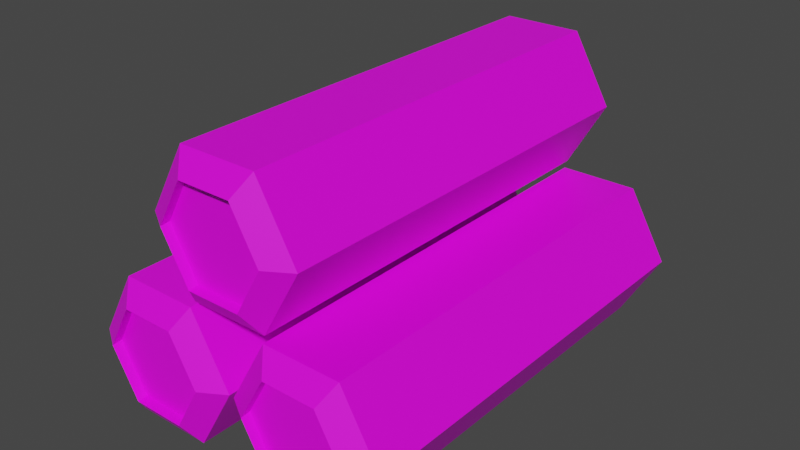 # Source: Lumber.blend  (saved by Blender 2.91.10; exported with 4.5.12 LTS)
import bpy
from mathutils import Matrix  # noqa: F401  (used for matrix-valued properties, if any)

bpy.ops.wm.read_factory_settings(use_empty=True)
scene = bpy.context.scene
scene.name = 'Scene'

# ---- collections
col_collection = bpy.data.collections.new('Collection'); scene.collection.children.link(col_collection)

# ---- images (referenced by path relative to the original .blend; pixels are not part of the script)
import os
ASSET_DIR = os.environ.get("B2B_ASSET_DIR", "")  # directory of the original .blend (textures are referenced by path, not embedded)
HERE = os.path.dirname(os.path.abspath(__file__))  # packed textures are extracted next to this script under _unpacked/

def load_image(name, relpath, width, height, colorspace="sRGB"):
    """Load a texture the original file referenced (path relative to the .blend, or extracted next to this script)."""
    p = next((c for c in (os.path.join(HERE, relpath), os.path.join(ASSET_DIR, relpath)) if relpath and os.path.exists(c)), "")
    if p:
        img = bpy.data.images.load(p, check_existing=True)
        img.name = name
    else:  # same state as the original file: an image datablock whose file is absent (Cycles renders it pink)
        img = bpy.data.images.new(name, width, height)
        img.source = "FILE"
        img.filepath = "//" + (relpath or name)
    img.colorspace_settings.name = colorspace
    return img
img_untitled = load_image('Untitled', '_models/Lumber.png', 1024, 1024, 'sRGB')
img_untitled_002 = load_image('Untitled.002', '_models/Lumber.png', 1024, 1024, 'sRGB')
img_untitled_003 = load_image('Untitled.003', '_models/Lumber.png', 1024, 1024, 'sRGB')

# ---- materials (node trees are filled in below, after node groups)
mat_material_002 = bpy.data.materials.new('Material.002')
mat_material_002.use_transparent_shadow = False
mat_material_003 = bpy.data.materials.new('Material.003')
mat_material_003.use_transparent_shadow = False
mat_material_004 = bpy.data.materials.new('Material.004')
mat_material_004.use_transparent_shadow = False

# ---- material node trees
mat_material_002.use_nodes = True; mat_material_002.node_tree.nodes.clear()
_N = mat_material_002.node_tree.nodes; _L = mat_material_002.node_tree.links
n0 = _N.new('ShaderNodeBsdfPrincipled'); n0.name = 'Principled BSDF'; n0.location = (10, 300)
n0.distribution = 'GGX'
n0.subsurface_method = 'BURLEY'
n0.inputs[3].default_value = 1.45
n0.inputs[27].default_value = (0.0, 0.0, 0.0, 1.0)
n0.inputs[28].default_value = 1.0
n1 = _N.new('ShaderNodeOutputMaterial'); n1.name = 'Material Output'; n1.location = (300, 300)
n2 = _N.new('ShaderNodeTexImage'); n2.name = 'Image Texture'; n2.location = (-280, 280)
n2.image = img_untitled
_L.new(n0.outputs[0], n1.inputs[0])
_L.new(n2.outputs[0], n0.inputs[0])
n1.is_active_output = True
mat_material_003.use_nodes = True; mat_material_003.node_tree.nodes.clear()
_N = mat_material_003.node_tree.nodes; _L = mat_material_003.node_tree.links
n0 = _N.new('ShaderNodeBsdfPrincipled'); n0.name = 'Principled BSDF'; n0.location = (10, 300)
n0.distribution = 'GGX'
n0.subsurface_method = 'BURLEY'
n0.inputs[3].default_value = 1.45
n0.inputs[27].default_value = (0.0, 0.0, 0.0, 1.0)
n0.inputs[28].default_value = 1.0
n1 = _N.new('ShaderNodeOutputMaterial'); n1.name = 'Material Output'; n1.location = (300, 300)
n2 = _N.new('ShaderNodeTexImage'); n2.name = 'Image Texture'; n2.location = (-280, 280)
n2.image = img_untitled_002
_L.new(n0.outputs[0], n1.inputs[0])
_L.new(n2.outputs[0], n0.inputs[0])
n1.is_active_output = True
mat_material_004.use_nodes = True; mat_material_004.node_tree.nodes.clear()
_N = mat_material_004.node_tree.nodes; _L = mat_material_004.node_tree.links
n0 = _N.new('ShaderNodeBsdfPrincipled'); n0.name = 'Principled BSDF'; n0.location = (10, 300)
n0.distribution = 'GGX'
n0.subsurface_method = 'BURLEY'
n0.inputs[3].default_value = 1.45
n0.inputs[27].default_value = (0.0, 0.0, 0.0, 1.0)
n0.inputs[28].default_value = 1.0
n1 = _N.new('ShaderNodeOutputMaterial'); n1.name = 'Material Output'; n1.location = (300, 300)
n2 = _N.new('ShaderNodeTexImage'); n2.name = 'Image Texture'; n2.location = (-280, 280)
n2.image = img_untitled_003
_L.new(n0.outputs[0], n1.inputs[0])
_L.new(n2.outputs[0], n0.inputs[0])
n1.is_active_output = True

# ---- world
world_world = bpy.data.worlds.new('World'); scene.world = world_world
world_world.use_nodes = True; world_world.node_tree.nodes.clear()
_N = world_world.node_tree.nodes; _L = world_world.node_tree.links
n0 = _N.new('ShaderNodeOutputWorld'); n0.name = 'World Output'; n0.location = (300, 300)
n1 = _N.new('ShaderNodeBackground'); n1.name = 'Background'; n1.location = (10, 300)
n1.inputs[0].default_value = (0.05088, 0.05088, 0.05088, 1.0)
_L.new(n1.outputs[0], n0.inputs[0])
n0.is_active_output = True
world_world.color = (0.05088, 0.05088, 0.05088)
world_world.use_sun_shadow = False
world_world.sun_shadow_jitter_overblur = 0.0

# ---- meshes
me_cylinder = bpy.data.meshes.new('Cylinder')
me_cylinder.from_pydata([(-0.2151, 1.002, 0.501), (-0.2151, -1.002, 0.501), (-0.03012, 1.002, 0.18), (-0.03012, -1.002, 0.18), (-0.2151, 1.002, -0.141), (-0.2151, -1.002, -0.141), (-0.5849, 1.002, -0.141), (-0.5849, -1.002, -0.141), (-0.7699, 1.002, 0.18), (-0.7699, -1.002, 0.18), (-0.5849, 1.002, 0.501), (-0.5849, -1.002, 0.501), (-0.2724, 1.072, 0.4015), (-0.1448, 1.072, 0.18), (-0.1448, -1.072, 0.18), (-0.2724, -1.072, 0.4015), (-0.2724, 1.072, -0.04147), (-0.2724, -1.072, -0.04147), (-0.5276, 1.072, -0.04147), (-0.5276, -1.072, -0.04147), (-0.6552, 1.072, 0.18), (-0.6552, -1.072, 0.18), (-0.5276, 1.072, 0.4015), (-0.5276, -1.072, 0.4015), (-0.2753, 1.023, 0.4036), (-0.1477, 1.023, 0.1822), (-0.1477, -1.024, 0.1822), (-0.2753, -1.024, 0.4036), (-0.2753, 1.023, -0.03929), (-0.2753, -1.024, -0.03929), (-0.5305, 1.023, -0.03929), (-0.5305, -1.024, -0.03929), (-0.6581, 1.023, 0.1822), (-0.6581, -1.024, 0.1822), (-0.5305, 1.023, 0.4036), (-0.5305, -1.024, 0.4036)], [], [(0, 1, 3, 2), (2, 3, 5, 4), (4, 5, 7, 6), (6, 7, 9, 8), (6, 8, 20, 18), (8, 9, 11, 10), (10, 11, 1, 0), (8, 10, 22, 20), (13, 16, 28, 25), (19, 17, 29, 31), (1, 11, 23, 15), (0, 2, 13, 12), (4, 6, 18, 16), (11, 9, 21, 23), (2, 4, 16, 13), (9, 7, 19, 21), (3, 1, 15, 14), (7, 5, 17, 19), (5, 3, 14, 17), (10, 0, 12, 22), (26, 27, 35, 33, 31, 29), (24, 25, 28, 30, 32, 34), (23, 21, 33, 35), (18, 20, 32, 30), (17, 14, 26, 29), (22, 12, 24, 34), (12, 13, 25, 24), (21, 19, 31, 33), (16, 18, 30, 28), (15, 23, 35, 27), (14, 15, 27, 26), (20, 22, 34, 32)])
_uv = me_cylinder.uv_layers.new(name='UVMap')
_uv.uv.foreach_set('vector', [0.6413, 0.5964, 0.04782, 0.5964, 0.04782, 0.4867, 0.6413, 0.4867, 0.6413, 0.4867, 0.04782, 0.4867, 0.04782, 0.3769, 0.6413, 0.3769, 0.6413, 0.3769, 0.04782, 0.3769, 0.04782, 0.2672, 0.6413, 0.2672, 0.6413, 0.2672, 0.04782, 0.2672, 0.04782, 0.1574, 0.6413, 0.1574, 0.6729, 0.8939, 0.6331, 0.9654, 0.6173, 0.9403, 0.6433, 0.8948, 0.6413, 0.1574, 0.04782, 0.1574, 0.04782, 0.04767, 0.6413, 0.04767, 0.6413, 0.7062, 0.04782, 0.7062, 0.04782, 0.5964, 0.6413, 0.5964, 0.6331, 0.9654, 0.5513, 0.9668, 0.5652, 0.9405, 0.6173, 0.9403, 0.6964, 0.1993, 0.7045, 0.1184, 0.7174, 0.1276, 0.7134, 0.193, 0.7769, 0.4294, 0.7028, 0.3982, 0.7154, 0.3894, 0.7771, 0.4124, 0.4925, 0.8935, 0.4527, 0.965, 0.4369, 0.9398, 0.4629, 0.8944, 0.5098, 0.8961, 0.5496, 0.8246, 0.5655, 0.8497, 0.5395, 0.8952, 0.6315, 0.8233, 0.6729, 0.8939, 0.6433, 0.8948, 0.6175, 0.8495, 0.4527, 0.965, 0.3709, 0.9663, 0.3848, 0.9401, 0.4369, 0.9398, 0.5496, 0.8246, 0.6315, 0.8233, 0.6175, 0.8495, 0.5655, 0.8497, 0.3709, 0.9663, 0.3294, 0.8957, 0.3591, 0.8947, 0.3848, 0.9401, 0.4511, 0.8228, 0.4925, 0.8935, 0.4629, 0.8944, 0.4371, 0.849, 0.3294, 0.8957, 0.3692, 0.8241, 0.3851, 0.8493, 0.3591, 0.8947, 0.3692, 0.8241, 0.4511, 0.8228, 0.4371, 0.849, 0.3851, 0.8493, 0.5513, 0.9668, 0.5098, 0.8961, 0.5395, 0.8952, 0.5652, 0.9405, 0.2834, 0.8714, 0.2834, 0.9413, 0.2229, 0.9763, 0.1624, 0.9413, 0.1624, 0.8714, 0.2229, 0.8365, 0.1621, 0.8714, 0.1621, 0.9413, 0.1015, 0.9763, 0.041, 0.9413, 0.041, 0.8714, 0.1015, 0.8365, 0.8504, 0.2965, 0.8504, 0.3859, 0.8353, 0.3757, 0.8328, 0.3094, 0.7789, 0.08711, 0.8527, 0.1307, 0.8371, 0.1413, 0.7791, 0.1046, 0.7028, 0.3982, 0.6949, 0.3175, 0.7113, 0.3237, 0.7154, 0.3894, 0.8527, 0.2208, 0.7668, 0.2507, 0.7711, 0.2324, 0.8345, 0.2074, 0.7668, 0.2507, 0.6964, 0.1993, 0.7134, 0.193, 0.7711, 0.2324, 0.8504, 0.3859, 0.7769, 0.4294, 0.7771, 0.4124, 0.8353, 0.3757, 0.7045, 0.1184, 0.7789, 0.08711, 0.7791, 0.1046, 0.7174, 0.1276, 0.7651, 0.2665, 0.8504, 0.2965, 0.8328, 0.3094, 0.7692, 0.2843, 0.6949, 0.3175, 0.7651, 0.2665, 0.7692, 0.2843, 0.7113, 0.3237, 0.8527, 0.1307, 0.8527, 0.2208, 0.8345, 0.2074, 0.8371, 0.1413])
me_cylinder.materials.append(mat_material_002)
me_cylinder.use_remesh_fix_poles = True
me_cylinder.use_remesh_preserve_attributes = False
me_cylinder.use_mirror_vertex_groups = False
me_cylinder.update()
me_cylinder_007 = bpy.data.meshes.new('Cylinder.007')
me_cylinder_007.from_pydata([(-0.2151, 1.002, 0.501), (-0.2151, -1.002, 0.501), (-0.03012, 1.002, 0.18), (-0.03012, -1.002, 0.18), (-0.2151, 1.002, -0.141), (-0.2151, -1.002, -0.141), (-0.5849, 1.002, -0.141), (-0.5849, -1.002, -0.141), (-0.7699, 1.002, 0.18), (-0.7699, -1.002, 0.18), (-0.5849, 1.002, 0.501), (-0.5849, -1.002, 0.501), (-0.2724, 1.072, 0.4015), (-0.1448, 1.072, 0.18), (-0.1448, -1.072, 0.18), (-0.2724, -1.072, 0.4015), (-0.2724, 1.072, -0.04147), (-0.2724, -1.072, -0.04147), (-0.5276, 1.072, -0.04147), (-0.5276, -1.072, -0.04147), (-0.6552, 1.072, 0.18), (-0.6552, -1.072, 0.18), (-0.5276, 1.072, 0.4015), (-0.5276, -1.072, 0.4015), (-0.2753, 1.023, 0.4036), (-0.1477, 1.023, 0.1822), (-0.1477, -1.024, 0.1822), (-0.2753, -1.024, 0.4036), (-0.2753, 1.023, -0.03929), (-0.2753, -1.024, -0.03929), (-0.5305, 1.023, -0.03929), (-0.5305, -1.024, -0.03929), (-0.6581, 1.023, 0.1822), (-0.6581, -1.024, 0.1822), (-0.5305, 1.023, 0.4036), (-0.5305, -1.024, 0.4036)], [], [(0, 1, 3, 2), (2, 3, 5, 4), (4, 5, 7, 6), (6, 7, 9, 8), (6, 8, 20, 18), (8, 9, 11, 10), (10, 11, 1, 0), (8, 10, 22, 20), (13, 16, 28, 25), (19, 17, 29, 31), (1, 11, 23, 15), (0, 2, 13, 12), (4, 6, 18, 16), (11, 9, 21, 23), (2, 4, 16, 13), (9, 7, 19, 21), (3, 1, 15, 14), (7, 5, 17, 19), (5, 3, 14, 17), (10, 0, 12, 22), (26, 27, 35, 33, 31, 29), (24, 25, 28, 30, 32, 34), (23, 21, 33, 35), (18, 20, 32, 30), (17, 14, 26, 29), (22, 12, 24, 34), (12, 13, 25, 24), (21, 19, 31, 33), (16, 18, 30, 28), (15, 23, 35, 27), (14, 15, 27, 26), (20, 22, 34, 32)])
_uv = me_cylinder_007.uv_layers.new(name='UVMap')
_uv.uv.foreach_set('vector', [0.6413, 0.5964, 0.04782, 0.5964, 0.04782, 0.4867, 0.6413, 0.4867, 0.6413, 0.4867, 0.04782, 0.4867, 0.04782, 0.3769, 0.6413, 0.3769, 0.6413, 0.3769, 0.04782, 0.3769, 0.04782, 0.2672, 0.6413, 0.2672, 0.6413, 0.2672, 0.04782, 0.2672, 0.04782, 0.1574, 0.6413, 0.1574, 0.6729, 0.8939, 0.6331, 0.9654, 0.6173, 0.9403, 0.6433, 0.8948, 0.6413, 0.1574, 0.04782, 0.1574, 0.04782, 0.04767, 0.6413, 0.04767, 0.6413, 0.7062, 0.04782, 0.7062, 0.04782, 0.5964, 0.6413, 0.5964, 0.6331, 0.9654, 0.5513, 0.9668, 0.5652, 0.9405, 0.6173, 0.9403, 0.6964, 0.1993, 0.7045, 0.1184, 0.7174, 0.1276, 0.7134, 0.193, 0.7769, 0.4294, 0.7028, 0.3982, 0.7154, 0.3894, 0.7771, 0.4124, 0.4925, 0.8935, 0.4527, 0.965, 0.4369, 0.9398, 0.4629, 0.8944, 0.5098, 0.8961, 0.5496, 0.8246, 0.5655, 0.8497, 0.5395, 0.8952, 0.6315, 0.8233, 0.6729, 0.8939, 0.6433, 0.8948, 0.6175, 0.8495, 0.4527, 0.965, 0.3709, 0.9663, 0.3848, 0.9401, 0.4369, 0.9398, 0.5496, 0.8246, 0.6315, 0.8233, 0.6175, 0.8495, 0.5655, 0.8497, 0.3709, 0.9663, 0.3294, 0.8957, 0.3591, 0.8947, 0.3848, 0.9401, 0.4511, 0.8228, 0.4925, 0.8935, 0.4629, 0.8944, 0.4371, 0.849, 0.3294, 0.8957, 0.3692, 0.8241, 0.3851, 0.8493, 0.3591, 0.8947, 0.3692, 0.8241, 0.4511, 0.8228, 0.4371, 0.849, 0.3851, 0.8493, 0.5513, 0.9668, 0.5098, 0.8961, 0.5395, 0.8952, 0.5652, 0.9405, 0.2834, 0.8714, 0.2834, 0.9413, 0.2229, 0.9763, 0.1624, 0.9413, 0.1624, 0.8714, 0.2229, 0.8365, 0.1621, 0.8714, 0.1621, 0.9413, 0.1015, 0.9763, 0.041, 0.9413, 0.041, 0.8714, 0.1015, 0.8365, 0.8504, 0.2965, 0.8504, 0.3859, 0.8353, 0.3757, 0.8328, 0.3094, 0.7789, 0.08711, 0.8527, 0.1307, 0.8371, 0.1413, 0.7791, 0.1046, 0.7028, 0.3982, 0.6949, 0.3175, 0.7113, 0.3237, 0.7154, 0.3894, 0.8527, 0.2208, 0.7668, 0.2507, 0.7711, 0.2324, 0.8345, 0.2074, 0.7668, 0.2507, 0.6964, 0.1993, 0.7134, 0.193, 0.7711, 0.2324, 0.8504, 0.3859, 0.7769, 0.4294, 0.7771, 0.4124, 0.8353, 0.3757, 0.7045, 0.1184, 0.7789, 0.08711, 0.7791, 0.1046, 0.7174, 0.1276, 0.7651, 0.2665, 0.8504, 0.2965, 0.8328, 0.3094, 0.7692, 0.2843, 0.6949, 0.3175, 0.7651, 0.2665, 0.7692, 0.2843, 0.7113, 0.3237, 0.8527, 0.1307, 0.8527, 0.2208, 0.8345, 0.2074, 0.8371, 0.1413])
me_cylinder_007.materials.append(mat_material_003)
me_cylinder_007.use_remesh_fix_poles = True
me_cylinder_007.use_remesh_preserve_attributes = False
me_cylinder_007.use_mirror_vertex_groups = False
me_cylinder_007.update()
me_cylinder_008 = bpy.data.meshes.new('Cylinder.008')
me_cylinder_008.from_pydata([(-0.2151, 1.002, 0.501), (-0.2151, -1.002, 0.501), (-0.03012, 1.002, 0.18), (-0.03012, -1.002, 0.18), (-0.2151, 1.002, -0.141), (-0.2151, -1.002, -0.141), (-0.5849, 1.002, -0.141), (-0.5849, -1.002, -0.141), (-0.7699, 1.002, 0.18), (-0.7699, -1.002, 0.18), (-0.5849, 1.002, 0.501), (-0.5849, -1.002, 0.501), (-0.2724, 1.072, 0.4015), (-0.1448, 1.072, 0.18), (-0.1448, -1.072, 0.18), (-0.2724, -1.072, 0.4015), (-0.2724, 1.072, -0.04147), (-0.2724, -1.072, -0.04147), (-0.5276, 1.072, -0.04147), (-0.5276, -1.072, -0.04147), (-0.6552, 1.072, 0.18), (-0.6552, -1.072, 0.18), (-0.5276, 1.072, 0.4015), (-0.5276, -1.072, 0.4015), (-0.2753, 1.023, 0.4036), (-0.1477, 1.023, 0.1822), (-0.1477, -1.024, 0.1822), (-0.2753, -1.024, 0.4036), (-0.2753, 1.023, -0.03929), (-0.2753, -1.024, -0.03929), (-0.5305, 1.023, -0.03929), (-0.5305, -1.024, -0.03929), (-0.6581, 1.023, 0.1822), (-0.6581, -1.024, 0.1822), (-0.5305, 1.023, 0.4036), (-0.5305, -1.024, 0.4036)], [], [(0, 1, 3, 2), (2, 3, 5, 4), (4, 5, 7, 6), (6, 7, 9, 8), (6, 8, 20, 18), (8, 9, 11, 10), (10, 11, 1, 0), (8, 10, 22, 20), (13, 16, 28, 25), (19, 17, 29, 31), (1, 11, 23, 15), (0, 2, 13, 12), (4, 6, 18, 16), (11, 9, 21, 23), (2, 4, 16, 13), (9, 7, 19, 21), (3, 1, 15, 14), (7, 5, 17, 19), (5, 3, 14, 17), (10, 0, 12, 22), (26, 27, 35, 33, 31, 29), (24, 25, 28, 30, 32, 34), (23, 21, 33, 35), (18, 20, 32, 30), (17, 14, 26, 29), (22, 12, 24, 34), (12, 13, 25, 24), (21, 19, 31, 33), (16, 18, 30, 28), (15, 23, 35, 27), (14, 15, 27, 26), (20, 22, 34, 32)])
_uv = me_cylinder_008.uv_layers.new(name='UVMap')
_uv.uv.foreach_set('vector', [0.6413, 0.5964, 0.04782, 0.5964, 0.04782, 0.4867, 0.6413, 0.4867, 0.6413, 0.4867, 0.04782, 0.4867, 0.04782, 0.3769, 0.6413, 0.3769, 0.6413, 0.3769, 0.04782, 0.3769, 0.04782, 0.2672, 0.6413, 0.2672, 0.6413, 0.2672, 0.04782, 0.2672, 0.04782, 0.1574, 0.6413, 0.1574, 0.6729, 0.8939, 0.6331, 0.9654, 0.6173, 0.9403, 0.6433, 0.8948, 0.6413, 0.1574, 0.04782, 0.1574, 0.04782, 0.04767, 0.6413, 0.04767, 0.6413, 0.7062, 0.04782, 0.7062, 0.04782, 0.5964, 0.6413, 0.5964, 0.6331, 0.9654, 0.5513, 0.9668, 0.5652, 0.9405, 0.6173, 0.9403, 0.6964, 0.1993, 0.7045, 0.1184, 0.7174, 0.1276, 0.7134, 0.193, 0.7769, 0.4294, 0.7028, 0.3982, 0.7154, 0.3894, 0.7771, 0.4124, 0.4925, 0.8935, 0.4527, 0.965, 0.4369, 0.9398, 0.4629, 0.8944, 0.5098, 0.8961, 0.5496, 0.8246, 0.5655, 0.8497, 0.5395, 0.8952, 0.6315, 0.8233, 0.6729, 0.8939, 0.6433, 0.8948, 0.6175, 0.8495, 0.4527, 0.965, 0.3709, 0.9663, 0.3848, 0.9401, 0.4369, 0.9398, 0.5496, 0.8246, 0.6315, 0.8233, 0.6175, 0.8495, 0.5655, 0.8497, 0.3709, 0.9663, 0.3294, 0.8957, 0.3591, 0.8947, 0.3848, 0.9401, 0.4511, 0.8228, 0.4925, 0.8935, 0.4629, 0.8944, 0.4371, 0.849, 0.3294, 0.8957, 0.3692, 0.8241, 0.3851, 0.8493, 0.3591, 0.8947, 0.3692, 0.8241, 0.4511, 0.8228, 0.4371, 0.849, 0.3851, 0.8493, 0.5513, 0.9668, 0.5098, 0.8961, 0.5395, 0.8952, 0.5652, 0.9405, 0.2834, 0.8714, 0.2834, 0.9413, 0.2229, 0.9763, 0.1624, 0.9413, 0.1624, 0.8714, 0.2229, 0.8365, 0.1621, 0.8714, 0.1621, 0.9413, 0.1015, 0.9763, 0.041, 0.9413, 0.041, 0.8714, 0.1015, 0.8365, 0.8504, 0.2965, 0.8504, 0.3859, 0.8353, 0.3757, 0.8328, 0.3094, 0.7789, 0.08711, 0.8527, 0.1307, 0.8371, 0.1413, 0.7791, 0.1046, 0.7028, 0.3982, 0.6949, 0.3175, 0.7113, 0.3237, 0.7154, 0.3894, 0.8527, 0.2208, 0.7668, 0.2507, 0.7711, 0.2324, 0.8345, 0.2074, 0.7668, 0.2507, 0.6964, 0.1993, 0.7134, 0.193, 0.7711, 0.2324, 0.8504, 0.3859, 0.7769, 0.4294, 0.7771, 0.4124, 0.8353, 0.3757, 0.7045, 0.1184, 0.7789, 0.08711, 0.7791, 0.1046, 0.7174, 0.1276, 0.7651, 0.2665, 0.8504, 0.2965, 0.8328, 0.3094, 0.7692, 0.2843, 0.6949, 0.3175, 0.7651, 0.2665, 0.7692, 0.2843, 0.7113, 0.3237, 0.8527, 0.1307, 0.8527, 0.2208, 0.8345, 0.2074, 0.8371, 0.1413])
me_cylinder_008.materials.append(mat_material_004)
me_cylinder_008.use_remesh_fix_poles = True
me_cylinder_008.use_remesh_preserve_attributes = False
me_cylinder_008.use_mirror_vertex_groups = False
me_cylinder_008.update()

# ---- objects
ob_cylinder = bpy.data.objects.new('Cylinder', me_cylinder)
ob_cylinder_003 = bpy.data.objects.new('Cylinder.003', me_cylinder_007)
ob_cylinder_004 = bpy.data.objects.new('Cylinder.004', me_cylinder_008)

# ---- transforms, parenting, visibility, modifiers, constraints
ob_cylinder.location = (0.0, 0.0, 0.0)
ob_cylinder.lineart.crease_threshold = 0.0
ob_cylinder_003.location = (0.4043, 0.0, 0.6799)
ob_cylinder_003.lineart.crease_threshold = 0.0
ob_cylinder_004.location = (0.7637, 0.0, 0.0)
ob_cylinder_004.lineart.crease_threshold = 0.0

# ---- collection membership
col_collection.objects.link(ob_cylinder)
col_collection.objects.link(ob_cylinder_003)
col_collection.objects.link(ob_cylinder_004)

# ---- scene / render settings (as saved in the file)
scene.frame_start = 1; scene.frame_end = 250; scene.frame_set(1)
scene.render.engine = 'BLENDER_EEVEE_NEXT'
scene.cycles.use_denoising = False
scene.cycles.samples = 128
scene.cycles.sampling_pattern = 'TABULATED_SOBOL'
scene.cycles.use_adaptive_sampling = False
scene.cycles.use_light_tree = False
scene.view_settings.view_transform = 'Filmic'
bpy.context.view_layer.update()

# ---- added for rendering (the .blend has no active camera and no usable light): camera, sun
cam_auto = bpy.data.cameras.new('AutoCamera')
cam_auto.lens = 50.0
cam_auto.sensor_width = 36.0
cam_auto.clip_end = 1000.0
ob_auto_camera = bpy.data.objects.new('AutoCamera', cam_auto)
scene.collection.objects.link(ob_auto_camera)
ob_auto_camera.location = (2.696, -3.25698, 2.69126)
ob_auto_camera.rotation_euler = (1.09748, -7.21219e-08, 0.694738)
scene.camera = ob_auto_camera
light_auto_sun = bpy.data.lights.new('AutoSun', 'SUN')
light_auto_sun.energy = 3.0
light_auto_sun.angle = 0.0523599
ob_auto_sun = bpy.data.objects.new('AutoSun', light_auto_sun)
scene.collection.objects.link(ob_auto_sun)
ob_auto_sun.rotation_euler = (0.872665, 0.174533, 0.523599)
bpy.context.view_layer.update()
